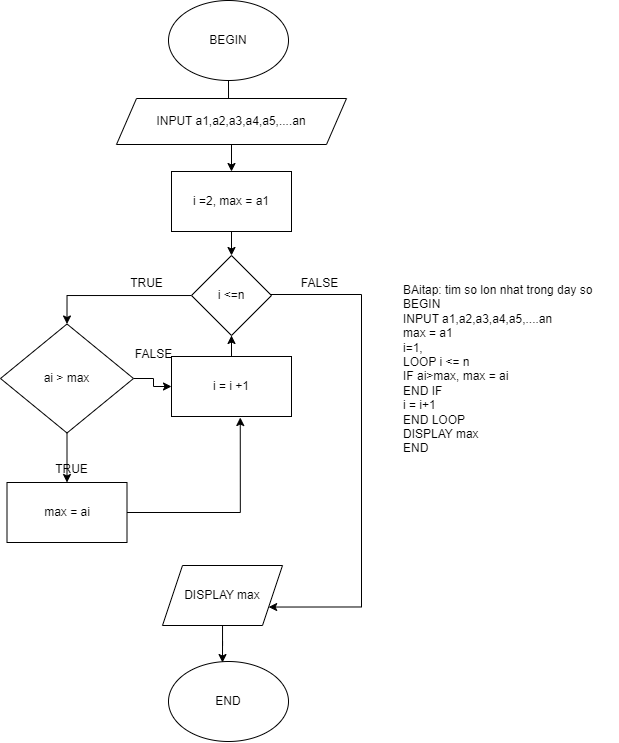

The diagram above was exported from draw.io. Its source (the exported page's mxGraphModel, read from the mxfile embedded in the PNG):
<mxGraphModel dx="599" dy="332" grid="0" gridSize="10" guides="1" tooltips="1" connect="1" arrows="1" fold="1" page="1" pageScale="1" pageWidth="827" pageHeight="1169" background="none" math="0" shadow="0">
  <root>
    <mxCell id="h4TDL9VtwoUaFKwO797P-0" />
    <mxCell id="h4TDL9VtwoUaFKwO797P-1" parent="h4TDL9VtwoUaFKwO797P-0" />
    <mxCell id="h4TDL9VtwoUaFKwO797P-2" value="" style="edgeStyle=orthogonalEdgeStyle;rounded=0;orthogonalLoop=1;jettySize=auto;html=1;" edge="1" parent="h4TDL9VtwoUaFKwO797P-1" source="h4TDL9VtwoUaFKwO797P-3" target="h4TDL9VtwoUaFKwO797P-5">
      <mxGeometry relative="1" as="geometry" />
    </mxCell>
    <mxCell id="h4TDL9VtwoUaFKwO797P-3" value="BEGIN" style="ellipse;whiteSpace=wrap;html=1;" vertex="1" parent="h4TDL9VtwoUaFKwO797P-1">
      <mxGeometry x="340" y="10" width="120" height="80" as="geometry" />
    </mxCell>
    <mxCell id="0BxWZhnnx90k0EYrJlI6-2" value="" style="edgeStyle=orthogonalEdgeStyle;rounded=0;orthogonalLoop=1;jettySize=auto;html=1;" edge="1" parent="h4TDL9VtwoUaFKwO797P-1" source="h4TDL9VtwoUaFKwO797P-5" target="0BxWZhnnx90k0EYrJlI6-1">
      <mxGeometry relative="1" as="geometry" />
    </mxCell>
    <mxCell id="h4TDL9VtwoUaFKwO797P-5" value="INPUT a1,a2,a3,a4,a5,....an" style="shape=parallelogram;perimeter=parallelogramPerimeter;whiteSpace=wrap;html=1;fixedSize=1;" vertex="1" parent="h4TDL9VtwoUaFKwO797P-1">
      <mxGeometry x="288" y="108" width="230" height="46" as="geometry" />
    </mxCell>
    <mxCell id="h4TDL9VtwoUaFKwO797P-8" value="END" style="ellipse;whiteSpace=wrap;html=1;" vertex="1" parent="h4TDL9VtwoUaFKwO797P-1">
      <mxGeometry x="340" y="671" width="120" height="80" as="geometry" />
    </mxCell>
    <mxCell id="h4TDL9VtwoUaFKwO797P-21" value="TRUE" style="text;html=1;align=center;verticalAlign=middle;resizable=0;points=[];autosize=1;strokeColor=none;fillColor=none;" vertex="1" parent="h4TDL9VtwoUaFKwO797P-1">
      <mxGeometry x="292" y="280" width="51" height="26" as="geometry" />
    </mxCell>
    <mxCell id="h4TDL9VtwoUaFKwO797P-22" value="FALSE" style="text;html=1;align=center;verticalAlign=middle;resizable=0;points=[];autosize=1;strokeColor=none;fillColor=none;" vertex="1" parent="h4TDL9VtwoUaFKwO797P-1">
      <mxGeometry x="463" y="280" width="55" height="26" as="geometry" />
    </mxCell>
    <mxCell id="0BxWZhnnx90k0EYrJlI6-13" value="" style="edgeStyle=orthogonalEdgeStyle;rounded=0;orthogonalLoop=1;jettySize=auto;html=1;" edge="1" parent="h4TDL9VtwoUaFKwO797P-1" source="0BxWZhnnx90k0EYrJlI6-1" target="0BxWZhnnx90k0EYrJlI6-7">
      <mxGeometry relative="1" as="geometry" />
    </mxCell>
    <mxCell id="0BxWZhnnx90k0EYrJlI6-1" value="i =2, max = a1" style="rounded=0;whiteSpace=wrap;html=1;" vertex="1" parent="h4TDL9VtwoUaFKwO797P-1">
      <mxGeometry x="343" y="181" width="120" height="60" as="geometry" />
    </mxCell>
    <mxCell id="0BxWZhnnx90k0EYrJlI6-10" style="edgeStyle=orthogonalEdgeStyle;rounded=0;orthogonalLoop=1;jettySize=auto;html=1;entryX=0.5;entryY=0;entryDx=0;entryDy=0;" edge="1" parent="h4TDL9VtwoUaFKwO797P-1" source="0BxWZhnnx90k0EYrJlI6-3" target="0BxWZhnnx90k0EYrJlI6-4">
      <mxGeometry relative="1" as="geometry" />
    </mxCell>
    <mxCell id="0BxWZhnnx90k0EYrJlI6-11" style="edgeStyle=orthogonalEdgeStyle;rounded=0;orthogonalLoop=1;jettySize=auto;html=1;entryX=0;entryY=0.5;entryDx=0;entryDy=0;" edge="1" parent="h4TDL9VtwoUaFKwO797P-1" source="0BxWZhnnx90k0EYrJlI6-3" target="0BxWZhnnx90k0EYrJlI6-8">
      <mxGeometry relative="1" as="geometry" />
    </mxCell>
    <mxCell id="0BxWZhnnx90k0EYrJlI6-3" value="ai &amp;gt; max" style="rhombus;whiteSpace=wrap;html=1;" vertex="1" parent="h4TDL9VtwoUaFKwO797P-1">
      <mxGeometry x="172" y="333.5" width="133" height="109" as="geometry" />
    </mxCell>
    <mxCell id="0BxWZhnnx90k0EYrJlI6-19" style="edgeStyle=orthogonalEdgeStyle;rounded=0;orthogonalLoop=1;jettySize=auto;html=1;entryX=0.573;entryY=1.017;entryDx=0;entryDy=0;entryPerimeter=0;" edge="1" parent="h4TDL9VtwoUaFKwO797P-1" source="0BxWZhnnx90k0EYrJlI6-4" target="0BxWZhnnx90k0EYrJlI6-8">
      <mxGeometry relative="1" as="geometry">
        <Array as="points">
          <mxPoint x="412" y="522" />
        </Array>
      </mxGeometry>
    </mxCell>
    <mxCell id="0BxWZhnnx90k0EYrJlI6-4" value="max = ai" style="rounded=0;whiteSpace=wrap;html=1;" vertex="1" parent="h4TDL9VtwoUaFKwO797P-1">
      <mxGeometry x="178.5" y="492" width="120" height="60" as="geometry" />
    </mxCell>
    <mxCell id="0BxWZhnnx90k0EYrJlI6-16" style="edgeStyle=orthogonalEdgeStyle;rounded=0;orthogonalLoop=1;jettySize=auto;html=1;entryX=0.45;entryY=0.013;entryDx=0;entryDy=0;entryPerimeter=0;" edge="1" parent="h4TDL9VtwoUaFKwO797P-1" source="0BxWZhnnx90k0EYrJlI6-6" target="h4TDL9VtwoUaFKwO797P-8">
      <mxGeometry relative="1" as="geometry" />
    </mxCell>
    <mxCell id="0BxWZhnnx90k0EYrJlI6-6" value="DISPLAY max" style="shape=parallelogram;perimeter=parallelogramPerimeter;whiteSpace=wrap;html=1;fixedSize=1;" vertex="1" parent="h4TDL9VtwoUaFKwO797P-1">
      <mxGeometry x="334" y="575" width="120" height="60" as="geometry" />
    </mxCell>
    <mxCell id="0BxWZhnnx90k0EYrJlI6-9" style="edgeStyle=orthogonalEdgeStyle;rounded=0;orthogonalLoop=1;jettySize=auto;html=1;entryX=0.5;entryY=0;entryDx=0;entryDy=0;" edge="1" parent="h4TDL9VtwoUaFKwO797P-1" source="0BxWZhnnx90k0EYrJlI6-7" target="0BxWZhnnx90k0EYrJlI6-3">
      <mxGeometry relative="1" as="geometry" />
    </mxCell>
    <mxCell id="0BxWZhnnx90k0EYrJlI6-15" style="edgeStyle=orthogonalEdgeStyle;rounded=0;orthogonalLoop=1;jettySize=auto;html=1;entryX=1;entryY=0.75;entryDx=0;entryDy=0;" edge="1" parent="h4TDL9VtwoUaFKwO797P-1" source="0BxWZhnnx90k0EYrJlI6-7" target="0BxWZhnnx90k0EYrJlI6-6">
      <mxGeometry relative="1" as="geometry">
        <Array as="points">
          <mxPoint x="533" y="304" />
          <mxPoint x="533" y="616" />
        </Array>
      </mxGeometry>
    </mxCell>
    <mxCell id="0BxWZhnnx90k0EYrJlI6-7" value="i &amp;lt;=n" style="rhombus;whiteSpace=wrap;html=1;" vertex="1" parent="h4TDL9VtwoUaFKwO797P-1">
      <mxGeometry x="363" y="265" width="80" height="80" as="geometry" />
    </mxCell>
    <mxCell id="0BxWZhnnx90k0EYrJlI6-14" style="edgeStyle=orthogonalEdgeStyle;rounded=0;orthogonalLoop=1;jettySize=auto;html=1;entryX=0.5;entryY=1;entryDx=0;entryDy=0;" edge="1" parent="h4TDL9VtwoUaFKwO797P-1" source="0BxWZhnnx90k0EYrJlI6-8" target="0BxWZhnnx90k0EYrJlI6-7">
      <mxGeometry relative="1" as="geometry">
        <mxPoint x="401" y="373" as="targetPoint" />
      </mxGeometry>
    </mxCell>
    <mxCell id="0BxWZhnnx90k0EYrJlI6-8" value="i = i +1" style="rounded=0;whiteSpace=wrap;html=1;" vertex="1" parent="h4TDL9VtwoUaFKwO797P-1">
      <mxGeometry x="343" y="366" width="120" height="60" as="geometry" />
    </mxCell>
    <mxCell id="0BxWZhnnx90k0EYrJlI6-17" value="TRUE" style="text;html=1;align=center;verticalAlign=middle;resizable=0;points=[];autosize=1;strokeColor=none;fillColor=none;" vertex="1" parent="h4TDL9VtwoUaFKwO797P-1">
      <mxGeometry x="217" y="466" width="51" height="26" as="geometry" />
    </mxCell>
    <mxCell id="0BxWZhnnx90k0EYrJlI6-18" value="FALSE" style="text;html=1;align=center;verticalAlign=middle;resizable=0;points=[];autosize=1;strokeColor=none;fillColor=none;" vertex="1" parent="h4TDL9VtwoUaFKwO797P-1">
      <mxGeometry x="297" y="351" width="55" height="26" as="geometry" />
    </mxCell>
    <mxCell id="0BxWZhnnx90k0EYrJlI6-20" value="BAitap: tim so lon nhat trong day so&#13;&#10;BEGIN&#13;&#10;&#09;INPUT a1,a2,a3,a4,a5,....an&#13;&#10;&#09;max = a1&#13;&#10;&#09;i=1, &#13;&#10;&#09;LOOP i &lt;= n&#09;&#13;&#10;&#09;&#09;IF ai&gt;max, max = ai&#13;&#10;&#09;&#09;END IF&#09;&#13;&#10;&#09;&#09;i = i+1&#13;&#10;&#09;END LOOP&#09;&#13;&#10;DISPLAY max&#13;&#10;END" style="text;whiteSpace=wrap;html=1;" vertex="1" parent="h4TDL9VtwoUaFKwO797P-1">
      <mxGeometry x="573" y="286" width="217" height="195" as="geometry" />
    </mxCell>
  </root>
</mxGraphModel>